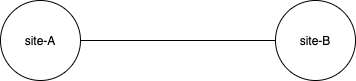

The diagram above was exported from draw.io. Its source (the exported page's mxGraphModel, read from the mxfile embedded in the PNG):
<mxGraphModel dx="888" dy="480" grid="1" gridSize="10" guides="1" tooltips="1" connect="1" arrows="1" fold="1" page="1" pageScale="1" pageWidth="1169" pageHeight="827" math="0" shadow="0">
  <root>
    <mxCell id="0" />
    <mxCell id="1" parent="0" />
    <mxCell id="13" style="rounded=0;orthogonalLoop=1;jettySize=auto;html=1;exitX=1;exitY=0.5;exitDx=0;exitDy=0;entryX=0;entryY=0.5;entryDx=0;entryDy=0;endArrow=none;endFill=0;" edge="1" parent="1" source="9" target="10">
      <mxGeometry relative="1" as="geometry" />
    </mxCell>
    <mxCell id="9" value="site-A" style="ellipse;whiteSpace=wrap;html=1;aspect=fixed;" vertex="1" parent="1">
      <mxGeometry x="230" y="374" width="80" height="80" as="geometry" />
    </mxCell>
    <mxCell id="10" value="site-B" style="ellipse;whiteSpace=wrap;html=1;aspect=fixed;" vertex="1" parent="1">
      <mxGeometry x="505" y="374" width="80" height="80" as="geometry" />
    </mxCell>
  </root>
</mxGraphModel>